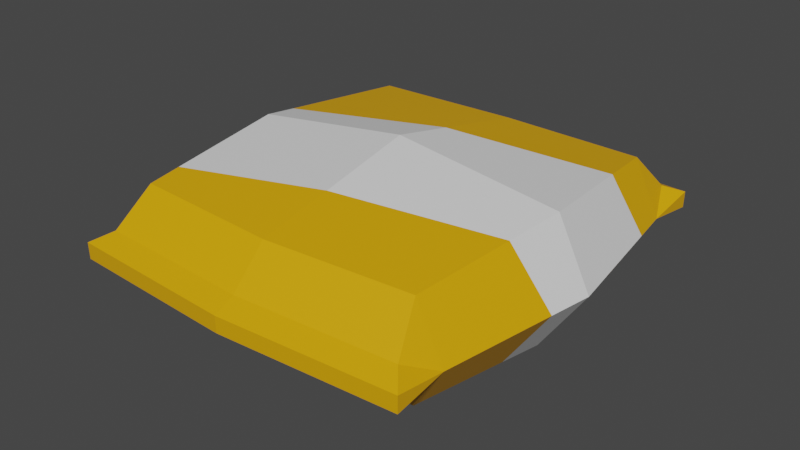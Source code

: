# Source: snack.blend  (saved by Blender 3.6.11; exported with 4.5.12 LTS)
import bpy
from mathutils import Matrix  # noqa: F401  (used for matrix-valued properties, if any)

bpy.ops.wm.read_factory_settings(use_empty=True)
scene = bpy.context.scene
scene.name = 'Scene'

# ---- materials (node trees are filled in below, after node groups)
mat_material_001 = bpy.data.materials.new('Material.001')
mat_material_001.use_transparent_shadow = False
mat_material_002 = bpy.data.materials.new('Material.002')
mat_material_002.use_transparent_shadow = False

# ---- material node trees
mat_material_001.use_nodes = True; mat_material_001.node_tree.nodes.clear()
_N = mat_material_001.node_tree.nodes; _L = mat_material_001.node_tree.links
n0 = _N.new('ShaderNodeBsdfPrincipled'); n0.name = 'Principled BSDF'; n0.location = (10, 300)
n0.distribution = 'GGX'
n0.subsurface_method = 'RANDOM_WALK_SKIN'
n0.inputs[0].default_value = (0.8, 0.3824, 0.0, 1.0)
n0.inputs[3].default_value = 1.45
n0.inputs[27].default_value = (0.0, 0.0, 0.0, 1.0)
n0.inputs[28].default_value = 1.0
n1 = _N.new('ShaderNodeOutputMaterial'); n1.name = 'Material Output'; n1.location = (300, 300)
_L.new(n0.outputs[0], n1.inputs[0])
n1.is_active_output = True
mat_material_002.use_nodes = True; mat_material_002.node_tree.nodes.clear()
_N = mat_material_002.node_tree.nodes; _L = mat_material_002.node_tree.links
n0 = _N.new('ShaderNodeBsdfPrincipled'); n0.name = 'Principled BSDF'; n0.location = (10, 300)
n0.distribution = 'GGX'
n0.subsurface_method = 'RANDOM_WALK_SKIN'
n0.inputs[3].default_value = 1.45
n0.inputs[27].default_value = (0.0, 0.0, 0.0, 1.0)
n0.inputs[28].default_value = 1.0
n1 = _N.new('ShaderNodeOutputMaterial'); n1.name = 'Material Output'; n1.location = (300, 300)
_L.new(n0.outputs[0], n1.inputs[0])
n1.is_active_output = True

# ---- world
world_world = bpy.data.worlds.new('World'); scene.world = world_world
world_world.use_nodes = True; world_world.node_tree.nodes.clear()
_N = world_world.node_tree.nodes; _L = world_world.node_tree.links
n0 = _N.new('ShaderNodeOutputWorld'); n0.name = 'World Output'; n0.location = (300, 300)
n1 = _N.new('ShaderNodeBackground'); n1.name = 'Background'; n1.location = (10, 300)
n1.inputs[0].default_value = (0.05088, 0.05088, 0.05088, 1.0)
_L.new(n1.outputs[0], n0.inputs[0])
n0.is_active_output = True
world_world.color = (0.05088, 0.05088, 0.05088)
world_world.use_sun_shadow = False
world_world.sun_shadow_jitter_overblur = 0.0

# ---- meshes
me_mesh = bpy.data.meshes.new('Mesh')
me_mesh.from_pydata([(12.77, 10.43, 3.052e-05), (0.0, 12.15, 3.052e-05), (-12.77, 10.43, 3.052e-05), (11.37, 9.564, 12.31), (-0.001912, 9.458, 12.93), (-11.37, 9.564, 12.31), (13.4, 5.378, 12.26), (-13.45, 5.378, 11.74), (10.52, 1.201, 11.39), (-0.001912, 1.345, 11.96), (-10.52, 1.2, 11.39), (11.82, 0.2834, 3.052e-05), (0.0, -1.492, 0.0), (-11.82, 0.2834, 3.052e-05), (-15.31, 5.328, -2.137e-15), (15.31, 5.328, -2.137e-15), (12.26, 6.732, 14.87), (0.0, 6.767, 15.61), (-12.26, 6.753, 14.87), (0.0, 3.892, 14.45), (11.34, 3.949, 13.76), (-11.34, 3.925, 13.76), (0.0, 6.047, 17.16), (0.0, 4.797, 17.14), (13.45, 4.8, 16.33), (13.47, 6.046, 16.35), (-13.45, 4.797, 16.33), (-13.47, 6.047, 16.35), (11.37, 9.564, -12.31), (-0.001912, 9.458, -12.93), (-11.37, 9.564, -12.31), (13.4, 5.378, -12.26), (-13.45, 5.378, -11.74), (10.52, 0.1383, -11.39), (-0.001912, 1.345, -11.96), (-10.52, 1.2, -11.39), (12.26, 6.732, -14.87), (0.0, 6.767, -15.61), (-12.26, 6.752, -14.87), (0.0, 3.892, -14.45), (11.34, 3.949, -13.76), (-11.34, 3.925, -13.76), (0.0, 6.047, -17.16), (0.0, 4.797, -17.14), (13.45, 4.8, -16.33), (13.47, 6.046, -16.35), (-13.45, 4.797, -16.33), (-13.47, 6.047, -16.35), (11.85, 9.863, -8.06), (-12.5, 10.26, -2.33), (-0.001119, 0.1668, -6.994), (10.73, 0.1626, -9.49), (-11.33, 0.6277, -4.281), (13.86, 5.366, -9.31), (-14.89, 5.339, -2.633), (-0.0007534, 11.09, -5.093), (12.25, 10.11, 4.584), (-0.001073, 10.64, 7.249), (-11.68, 9.755, 9.599), (11.42, 0.5611, 3.448), (-0.0009222, -0.1228, 5.773), (-10.88, 0.9447, 8.222), (-13.81, 5.368, 9.45), (14.78, 5.342, 3.394)], [], [(0, 1, 57, 56), (4, 57, 58, 5), (8, 9, 60, 59), (12, 60, 61, 13), (8, 59, 63, 6), (3, 6, 63, 56), (3, 4, 17, 16), (6, 16, 25), (17, 4, 5, 18), (27, 7, 26), (9, 8, 20, 19), (20, 6, 24), (9, 19, 21, 10), (22, 23, 24, 25), (26, 23, 22, 27), (16, 17, 22, 25), (22, 17, 18, 27), (24, 23, 19, 20), (19, 23, 26, 21), (7, 18, 5), (10, 21, 7), (24, 6, 25), (27, 18, 7), (26, 7, 21), (14, 62, 58, 2), (13, 61, 62, 14), (6, 3, 16), (8, 6, 20), (33, 51, 50, 34), (12, 13, 52, 50), (33, 31, 53, 51), (28, 48, 53, 31), (28, 36, 37, 29), (31, 45, 36), (29, 37, 38, 30), (47, 46, 32), (34, 39, 40, 33), (40, 44, 31), (39, 34, 35, 41), (42, 45, 44, 43), (42, 43, 46, 47), (36, 45, 42, 37), (37, 42, 47, 38), (44, 40, 39, 43), (43, 39, 41, 46), (32, 30, 38), (35, 32, 41), (44, 45, 31), (47, 32, 38), (46, 41, 32), (14, 2, 49, 54), (13, 14, 54, 52), (31, 36, 28), (33, 40, 31), (2, 1, 55, 49), (1, 0, 48, 55), (50, 51, 11, 12), (50, 52, 35, 34), (51, 53, 15, 11), (53, 48, 0, 15), (54, 49, 30, 32), (52, 54, 32, 35), (49, 55, 29, 30), (55, 48, 28, 29), (56, 57, 4, 3), (58, 57, 1, 2), (59, 60, 12, 11), (61, 60, 9, 10), (63, 59, 11, 15), (56, 63, 15, 0), (58, 62, 7, 5), (62, 61, 10, 7)])
me_mesh.polygons.foreach_set('use_smooth', [True] * 72)
me_mesh.polygons.foreach_set('material_index', [1, 0, 0, 1, 0, 0, 0, 0, 0, 0, 0, 0, 0, 0, 0, 0, 0, 0, 0, 0, 0, 0, 0, 0, 1, 1, 0, 0, 0, 1, 0, 0, 0, 0, 0, 0, 0, 0, 0, 0, 0, 0, 0, 0, 0, 0, 0, 0, 0, 0, 1, 1, 0, 0, 1, 1, 1, 0, 1, 1, 0, 0, 0, 0, 0, 1, 1, 0, 1, 1, 0, 0])
_k = set([(0, 1), (0, 15), (0, 48), (0, 56), (1, 2), (1, 55), (1, 57), (2, 14), (2, 49), (2, 58), (3, 4), (3, 6), (3, 16), (3, 56), (4, 5), (4, 17), (4, 57), (5, 7), (5, 18), (5, 58), (6, 8), (6, 16), (6, 20), (6, 24), (6, 25), (6, 63), (7, 10), (7, 18), (7, 21), (7, 26), (7, 27), (7, 62), (8, 9), (8, 20), (8, 59), (9, 10), (9, 19), (9, 60), (10, 21), (10, 61), (11, 12), (11, 15), (11, 51), (11, 59), (12, 13), (12, 50), (12, 60), (13, 14), (13, 52), (13, 61), (14, 54), (14, 62), (15, 53), (15, 63), (16, 17), (16, 25), (17, 18), (17, 22), (18, 27), (19, 20), (19, 21), (19, 23), (20, 24), (21, 26), (22, 23), (22, 25), (22, 27), (23, 24), (23, 26), (24, 25), (26, 27), (28, 29), (28, 31), (28, 36), (28, 48), (29, 30), (29, 37), (29, 55), (30, 32), (30, 38), (30, 49), (31, 33), (31, 36), (31, 40), (31, 44), (31, 45), (31, 53), (32, 35), (32, 38), (32, 41), (32, 46), (32, 47), (32, 54), (33, 34), (33, 40), (33, 51), (34, 35), (34, 39), (34, 50), (35, 41), (35, 52), (36, 37), (36, 45), (37, 38), (37, 42), (38, 47), (39, 40), (39, 41), (39, 43), (40, 44), (41, 46), (42, 43), (42, 45), (42, 47), (43, 44), (43, 46), (44, 45), (46, 47), (48, 53), (48, 55), (49, 54), (49, 55), (50, 51), (50, 52), (51, 53), (52, 54), (56, 57), (56, 63), (57, 58), (58, 62), (59, 60), (59, 63), (60, 61), (61, 62)])
me_mesh.attributes.new('sharp_edge', 'BOOLEAN', 'EDGE').data.foreach_set('value', [ (min(e.vertices), max(e.vertices)) in _k for e in me_mesh.edges])
_uv = me_mesh.uv_layers.new(name='map1')
_uv.uv.foreach_set('vector', [0.3502, 0.4682, 0.3506, 0.4682, 0.3506, 0.4684, 0.3502, 0.4683, 0.2337, 0.4704, 0.2337, 0.4704, 0.2337, 0.4704, 0.2337, 0.4704, 0.2337, 0.4704, 0.2337, 0.4704, 0.2337, 0.4704, 0.2337, 0.4704, 0.3506, 0.4682, 0.3506, 0.4684, 0.351, 0.4685, 0.351, 0.4682, 0.2337, 0.4704, 0.2337, 0.4704, 0.2337, 0.4704, 0.2337, 0.4704, 0.2337, 0.4704, 0.2337, 0.4704, 0.2337, 0.4704, 0.2337, 0.4704, 0.2337, 0.4704, 0.2337, 0.4704, 0.2337, 0.4704, 0.2337, 0.4704, 0.2337, 0.4704, 0.2337, 0.4704, 0.2337, 0.4704, 0.2337, 0.4704, 0.2337, 0.4704, 0.2337, 0.4704, 0.2337, 0.4704, 0.2337, 0.4704, 0.2337, 0.4704, 0.2337, 0.4704, 0.2337, 0.4704, 0.2337, 0.4704, 0.2337, 0.4704, 0.2337, 0.4704, 0.2337, 0.4704, 0.2337, 0.4704, 0.2337, 0.4704, 0.2337, 0.4704, 0.2337, 0.4704, 0.2337, 0.4704, 0.2337, 0.4704, 0.2337, 0.4704, 0.2337, 0.4704, 0.2337, 0.4704, 0.2337, 0.4704, 0.2337, 0.4704, 0.2337, 0.4704, 0.2337, 0.4704, 0.2337, 0.4704, 0.2337, 0.4704, 0.2337, 0.4704, 0.2337, 0.4704, 0.2337, 0.4704, 0.2337, 0.4704, 0.2337, 0.4704, 0.2337, 0.4704, 0.2337, 0.4704, 0.2337, 0.4704, 0.2337, 0.4704, 0.2337, 0.4704, 0.2337, 0.4704, 0.2337, 0.4704, 0.2337, 0.4704, 0.2337, 0.4704, 0.2337, 0.4704, 0.2337, 0.4704, 0.2337, 0.4704, 0.2337, 0.4704, 0.2337, 0.4704, 0.2337, 0.4704, 0.2337, 0.4704, 0.2337, 0.4704, 0.2337, 0.4704, 0.2337, 0.4704, 0.2337, 0.4704, 0.2337, 0.4704, 0.2337, 0.4704, 0.2337, 0.4704, 0.2337, 0.4704, 0.2337, 0.4704, 0.3511, 0.4682, 0.3511, 0.4685, 0.351, 0.4685, 0.3511, 0.4682, 0.351, 0.4682, 0.351, 0.4685, 0.3511, 0.4685, 0.3511, 0.4682, 0.2337, 0.4704, 0.2337, 0.4704, 0.2337, 0.4704, 0.2337, 0.4704, 0.2337, 0.4704, 0.2337, 0.4704, 0.2337, 0.4704, 0.2337, 0.4704, 0.2337, 0.4704, 0.2337, 0.4704, 0.3506, 0.4682, 0.351, 0.4682, 0.351, 0.4681, 0.3506, 0.468, 0.2337, 0.4704, 0.2337, 0.4704, 0.2337, 0.4704, 0.2337, 0.4704, 0.2337, 0.4704, 0.2337, 0.4704, 0.2337, 0.4704, 0.2337, 0.4704, 0.2337, 0.4704, 0.2337, 0.4704, 0.2337, 0.4704, 0.2337, 0.4704, 0.2337, 0.4704, 0.2337, 0.4704, 0.2337, 0.4704, 0.2337, 0.4704, 0.2337, 0.4704, 0.2337, 0.4704, 0.2337, 0.4704, 0.2337, 0.4704, 0.2337, 0.4704, 0.2337, 0.4704, 0.2337, 0.4704, 0.2337, 0.4704, 0.2337, 0.4704, 0.2337, 0.4704, 0.2337, 0.4704, 0.2337, 0.4704, 0.2337, 0.4704, 0.2337, 0.4704, 0.2337, 0.4704, 0.2337, 0.4704, 0.2337, 0.4704, 0.2337, 0.4704, 0.2337, 0.4704, 0.2337, 0.4704, 0.2337, 0.4704, 0.2337, 0.4704, 0.2337, 0.4704, 0.2337, 0.4704, 0.2337, 0.4704, 0.2337, 0.4704, 0.2337, 0.4704, 0.2337, 0.4704, 0.2337, 0.4704, 0.2337, 0.4704, 0.2337, 0.4704, 0.2337, 0.4704, 0.2337, 0.4704, 0.2337, 0.4704, 0.2337, 0.4704, 0.2337, 0.4704, 0.2337, 0.4704, 0.2337, 0.4704, 0.2337, 0.4704, 0.2337, 0.4704, 0.2337, 0.4704, 0.2337, 0.4704, 0.2337, 0.4704, 0.2337, 0.4704, 0.2337, 0.4704, 0.2337, 0.4704, 0.2337, 0.4704, 0.2337, 0.4704, 0.2337, 0.4704, 0.2337, 0.4704, 0.2337, 0.4704, 0.2337, 0.4704, 0.2337, 0.4704, 0.2337, 0.4704, 0.2337, 0.4704, 0.2337, 0.4704, 0.3511, 0.4682, 0.3511, 0.4682, 0.3511, 0.4681, 0.3511, 0.4681, 0.351, 0.4682, 0.3511, 0.4682, 0.3511, 0.4681, 0.351, 0.4681, 0.2337, 0.4704, 0.2337, 0.4704, 0.2337, 0.4704, 0.2337, 0.4704, 0.2337, 0.4704, 0.2337, 0.4704, 0.3511, 0.4682, 0.3506, 0.4682, 0.3506, 0.468, 0.3511, 0.4681, 0.3506, 0.4682, 0.3502, 0.4682, 0.3503, 0.4679, 0.3506, 0.468, 0.3506, 0.468, 0.3503, 0.4679, 0.3503, 0.4682, 0.3506, 0.4682, 0.2337, 0.4704, 0.2337, 0.4704, 0.2337, 0.4704, 0.2337, 0.4704, 0.3503, 0.4679, 0.3502, 0.4679, 0.3501, 0.4682, 0.3503, 0.4682, 0.3502, 0.4679, 0.3503, 0.4679, 0.3502, 0.4682, 0.3501, 0.4682, 0.2337, 0.4704, 0.2337, 0.4704, 0.2337, 0.4704, 0.2337, 0.4704, 0.2337, 0.4704, 0.2337, 0.4704, 0.2337, 0.4704, 0.2337, 0.4704, 0.2337, 0.4704, 0.2337, 0.4704, 0.2337, 0.4704, 0.2337, 0.4704, 0.2337, 0.4704, 0.2337, 0.4704, 0.2337, 0.4704, 0.2337, 0.4704, 0.2337, 0.4704, 0.2337, 0.4704, 0.2337, 0.4704, 0.2337, 0.4704, 0.351, 0.4685, 0.3506, 0.4684, 0.3506, 0.4682, 0.3511, 0.4682, 0.3503, 0.4683, 0.3506, 0.4684, 0.3506, 0.4682, 0.3503, 0.4682, 0.2337, 0.4704, 0.2337, 0.4704, 0.2337, 0.4704, 0.2337, 0.4704, 0.3502, 0.4683, 0.3503, 0.4683, 0.3503, 0.4682, 0.3501, 0.4682, 0.3502, 0.4683, 0.3502, 0.4683, 0.3501, 0.4682, 0.3502, 0.4682, 0.2337, 0.4704, 0.2337, 0.4704, 0.2337, 0.4704, 0.2337, 0.4704, 0.2337, 0.4704, 0.2337, 0.4704, 0.2337, 0.4704, 0.2337, 0.4704])
me_mesh.materials.append(mat_material_001)
me_mesh.materials.append(mat_material_002)
me_mesh.update()
me_mesh.normals_split_custom_set([tuple(v) for v in zip(*[iter([0.1051, 0.9821, 0.1565, 0.1051, 0.9821, 0.1565, 0.1051, 0.9821, 0.1565, 0.1051, 0.9821, 0.1565, -0.0211, 0.9866, 0.162, -0.0211, 0.9866, 0.162, -0.0211, 0.9866, 0.162, -0.0211, 0.9866, 0.162, 0.04407, -0.9877, 0.1501, 0.04407, -0.9877, 0.1501, 0.04407, -0.9877, 0.1501, 0.04407, -0.9877, 0.1501, -0.1069, -0.9829, 0.1497, -0.1069, -0.9829, 0.1497, -0.1069, -0.9829, 0.1497, -0.1069, -0.9829, 0.1497, 0.8077, -0.5744, 0.1329, 0.8077, -0.5744, 0.1329, 0.8077, -0.5744, 0.1329, 0.8077, -0.5744, 0.1329, 0.8902, 0.4353, 0.1345, 0.8902, 0.4353, 0.1345, 0.8902, 0.4353, 0.1345, 0.8902, 0.4353, 0.1345, 0.03939, 0.6913, 0.7215, 0.03939, 0.6913, 0.7215, 0.03939, 0.6913, 0.7215, 0.03939, 0.6913, 0.7215, 0.6083, 0.7816, -0.1385, 0.6083, 0.7816, -0.1385, 0.6083, 0.7816, -0.1385, -0.03871, 0.6926, 0.7203, -0.03871, 0.6926, 0.7203, -0.03871, 0.6926, 0.7203, -0.03871, 0.6926, 0.7203, -0.9999, -0.01472, -0.00238, -0.9999, -0.01472, -0.00238, -0.9999, -0.01472, -0.00238, 0.03949, -0.6785, 0.7336, 0.03949, -0.6785, 0.7336, 0.03949, -0.6785, 0.7336, 0.03949, -0.6785, 0.7336, 0.5004, -0.8562, -0.1284, 0.5004, -0.8562, -0.1284, 0.5004, -0.8562, -0.1284, -0.03861, -0.68, 0.7322, -0.03861, -0.68, 0.7322, -0.03861, -0.68, 0.7322, -0.03861, -0.68, 0.7322, 0.06051, -0.0188, 0.998, 0.06051, -0.0188, 0.998, 0.06051, -0.0188, 0.998, 0.06051, -0.0188, 0.998, -0.06051, -0.01878, 0.998, -0.06051, -0.01878, 0.998, -0.06051, -0.01878, 0.998, -0.06051, -0.01878, 0.998, 0.02628, 0.9108, 0.412, 0.02628, 0.9108, 0.412, 0.02628, 0.9108, 0.412, 0.02628, 0.9108, 0.412, -0.02579, 0.9085, 0.417, -0.02579, 0.9085, 0.417, -0.02579, 0.9085, 0.417, -0.02579, 0.9085, 0.417, 0.02108, -0.9508, 0.3091, 0.02108, -0.9508, 0.3091, 0.02108, -0.9508, 0.3091, 0.02108, -0.9508, 0.3091, -0.02025, -0.9496, 0.3129, -0.02025, -0.9496, 0.3129, -0.02025, -0.9496, 0.3129, -0.02025, -0.9496, 0.3129, -0.8927, 0.423, 0.1556, -0.8927, 0.423, 0.1556, -0.8927, 0.423, 0.1556, -0.7427, -0.5524, 0.3785, -0.7427, -0.5524, 0.3785, -0.7427, -0.5524, 0.3785, 0.9998, -0.01453, -0.01564, 0.9998, -0.01453, -0.01564, 0.9998, -0.01453, -0.01564, -0.6007, 0.7908, -0.1176, -0.6007, 0.7908, -0.1176, -0.6007, 0.7908, -0.1176, -0.49, -0.8648, -0.1098, -0.49, -0.8648, -0.1098, -0.49, -0.8648, -0.1098, -0.8897, 0.4362, 0.1351, -0.8897, 0.4362, 0.1351, -0.8897, 0.4362, 0.1351, -0.8897, 0.4362, 0.1351, -0.812, -0.5681, 0.134, -0.812, -0.5681, 0.134, -0.812, -0.5681, 0.134, -0.812, -0.5681, 0.134, 0.8878, 0.4292, 0.1662, 0.8878, 0.4292, 0.1662, 0.8878, 0.4292, 0.1662, 0.7044, -0.5725, 0.4195, 0.7044, -0.5725, 0.4195, 0.7044, -0.5725, 0.4195, -0.07086, -0.9841, -0.163, -0.07086, -0.9841, -0.163, -0.07086, -0.9841, -0.163, -0.07086, -0.9841, -0.163, -0.1153, -0.9771, -0.1786, -0.1153, -0.9771, -0.1786, -0.1153, -0.9771, -0.1786, -0.1153, -0.9771, -0.1786, 0.8575, -0.5008, -0.1181, 0.8575, -0.5008, -0.1181, 0.8575, -0.5008, -0.1181, 0.8575, -0.5008, -0.1181, 0.8912, 0.4333, -0.134, 0.8912, 0.4333, -0.134, 0.8912, 0.4333, -0.134, 0.8912, 0.4333, -0.134, 0.03939, 0.6913, -0.7215, 0.03939, 0.6913, -0.7215, 0.03939, 0.6913, -0.7215, 0.03939, 0.6913, -0.7215, 0.6082, 0.7816, 0.1385, 0.6082, 0.7816, 0.1385, 0.6082, 0.7816, 0.1385, -0.03871, 0.6926, -0.7203, -0.03871, 0.6926, -0.7203, -0.03871, 0.6926, -0.7203, -0.03871, 0.6926, -0.7203, -0.9999, -0.01472, 0.00238, -0.9999, -0.01472, 0.00238, -0.9999, -0.01472, 0.00238, 0.0137, -0.6078, -0.794, 0.0137, -0.6078, -0.794, 0.0137, -0.6078, -0.794, 0.0137, -0.6078, -0.794, 0.5004, -0.8562, 0.1284, 0.5004, -0.8562, 0.1284, 0.5004, -0.8562, 0.1284, -0.03861, -0.68, -0.7322, -0.03861, -0.68, -0.7322, -0.03861, -0.68, -0.7322, -0.03861, -0.68, -0.7322, 0.06051, -0.01881, -0.998, 0.06051, -0.01881, -0.998, 0.06051, -0.01881, -0.998, 0.06051, -0.01881, -0.998, -0.06051, -0.01878, -0.998, -0.06051, -0.01878, -0.998, -0.06051, -0.01878, -0.998, -0.06051, -0.01878, -0.998, 0.02628, 0.9108, -0.412, 0.02628, 0.9108, -0.412, 0.02628, 0.9108, -0.412, 0.02628, 0.9108, -0.412, -0.02579, 0.9085, -0.417, -0.02579, 0.9085, -0.417, -0.02579, 0.9085, -0.417, -0.02579, 0.9085, -0.417, 0.02108, -0.9508, -0.3091, 0.02108, -0.9508, -0.3091, 0.02108, -0.9508, -0.3091, 0.02108, -0.9508, -0.3091, -0.02025, -0.9496, -0.3129, -0.02025, -0.9496, -0.3129, -0.02025, -0.9496, -0.3129, -0.02025, -0.9496, -0.3129, -0.8927, 0.423, -0.1556, -0.8927, 0.423, -0.1556, -0.8927, 0.423, -0.1556, -0.7427, -0.5524, -0.3785, -0.7427, -0.5524, -0.3785, -0.7427, -0.5524, -0.3785, 0.9998, -0.01453, 0.01564, 0.9998, -0.01453, 0.01564, 0.9998, -0.01453, 0.01564, -0.6007, 0.7908, 0.1176, -0.6007, 0.7908, 0.1176, -0.6007, 0.7908, 0.1176, -0.49, -0.8648, 0.1098, -0.49, -0.8648, 0.1098, -0.49, -0.8648, 0.1098, -0.8877, 0.44, -0.1352, -0.8877, 0.44, -0.1352, -0.8877, 0.44, -0.1352, -0.8877, 0.44, -0.1352, -0.8138, -0.5652, -0.1353, -0.8138, -0.5652, -0.1353, -0.8138, -0.5652, -0.1353, -0.8138, -0.5652, -0.1353, 0.8878, 0.4292, -0.1662, 0.8878, 0.4292, -0.1662, 0.8878, 0.4292, -0.1662, 0.7101, -0.4759, -0.5189, 0.7101, -0.4759, -0.5189, 0.7101, -0.4759, -0.5189, -0.1166, 0.9793, -0.1655, -0.1166, 0.9793, -0.1655, -0.1166, 0.9793, -0.1655, -0.1166, 0.9793, -0.1655, 0.1024, 0.9863, -0.129, 0.1024, 0.9863, -0.129, 0.1024, 0.9863, -0.129, 0.1024, 0.9863, -0.129, 0.06724, -0.993, -0.09706, 0.06724, -0.993, -0.09706, 0.06724, -0.993, -0.09706, 0.06724, -0.993, -0.09706, -0.03615, -0.9887, -0.1457, -0.03615, -0.9887, -0.1457, -0.03615, -0.9887, -0.1457, -0.03615, -0.9887, -0.1457, 0.836, -0.5375, -0.1101, 0.836, -0.5375, -0.1101, 0.836, -0.5375, -0.1101, 0.836, -0.5375, -0.1101, 0.8887, 0.4384, -0.1344, 0.8887, 0.4384, -0.1344, 0.8887, 0.4384, -0.1344, 0.8887, 0.4384, -0.1344, -0.8911, 0.4332, -0.1351, -0.8911, 0.4332, -0.1351, -0.8911, 0.4332, -0.1351, -0.8911, 0.4332, -0.1351, -0.8096, -0.5716, -0.1336, -0.8096, -0.5716, -0.1336, -0.8096, -0.5716, -0.1336, -0.8096, -0.5716, -0.1336, -0.04848, 0.99, -0.1326, -0.04848, 0.99, -0.1326, -0.04848, 0.99, -0.1326, -0.04848, 0.99, -0.1326, 0.03147, 0.9868, -0.1587, 0.03147, 0.9868, -0.1587, 0.03147, 0.9868, -0.1587, 0.03147, 0.9868, -0.1587, 0.0359, 0.9909, 0.1297, 0.0359, 0.9909, 0.1297, 0.0359, 0.9909, 0.1297, 0.0359, 0.9909, 0.1297, -0.09224, 0.9867, 0.1337, -0.09224, 0.9867, 0.1337, -0.09224, 0.9867, 0.1337, -0.09224, 0.9867, 0.1337, 0.1213, -0.9763, 0.1795, 0.1213, -0.9763, 0.1795, 0.1213, -0.9763, 0.1795, 0.1213, -0.9763, 0.1795, -0.02636, -0.983, 0.1819, -0.02636, -0.983, 0.1819, -0.02636, -0.983, 0.1819, -0.02636, -0.983, 0.1819, 0.8135, -0.566, 0.1336, 0.8135, -0.566, 0.1336, 0.8135, -0.566, 0.1336, 0.8135, -0.566, 0.1336, 0.8879, 0.4401, 0.1339, 0.8879, 0.4401, 0.1339, 0.8879, 0.4401, 0.1339, 0.8879, 0.4401, 0.1339, -0.8934, 0.4284, 0.1351, -0.8934, 0.4284, 0.1351, -0.8934, 0.4284, 0.1351, -0.8934, 0.4284, 0.1351, -0.8071, -0.5748, 0.1346, -0.8071, -0.5748, 0.1346, -0.8071, -0.5748, 0.1346, -0.8071, -0.5748, 0.1346])] * 3)])

# ---- objects
ob_sm_prop_snack_14 = bpy.data.objects.new('SM_Prop_Snack_14', me_mesh)

# ---- transforms, parenting, visibility, modifiers, constraints
ob_sm_prop_snack_14.location = (0.0, 0.0, 0.0)
ob_sm_prop_snack_14.rotation_euler = (1.571, -0.0, 0.0)
ob_sm_prop_snack_14.scale = (0.01, 0.01, 0.01)
ob_sm_prop_snack_14.color = (0.8, 0.8, 0.8, 1.0)

# ---- collection membership
scene.collection.objects.link(ob_sm_prop_snack_14)

# ---- scene / render settings (as saved in the file)
scene.frame_start = 1; scene.frame_end = 250; scene.frame_set(1)
scene.render.engine = 'BLENDER_EEVEE_NEXT'
scene.cycles.sampling_pattern = 'TABULATED_SOBOL'
scene.view_settings.view_transform = 'Filmic'
bpy.context.view_layer.update()

# ---- added for rendering (the .blend has no active camera and no usable light): camera, sun
cam_auto = bpy.data.cameras.new('AutoCamera')
cam_auto.lens = 50.0
cam_auto.sensor_width = 36.0
cam_auto.clip_end = 1000.0
ob_auto_camera = bpy.data.objects.new('AutoCamera', cam_auto)
scene.collection.objects.link(ob_auto_camera)
ob_auto_camera.location = (0.443881, -0.532657, 0.408382)
ob_auto_camera.rotation_euler = (1.09748, -7.21219e-08, 0.694738)
scene.camera = ob_auto_camera
light_auto_sun = bpy.data.lights.new('AutoSun', 'SUN')
light_auto_sun.energy = 3.0
light_auto_sun.angle = 0.0523599
ob_auto_sun = bpy.data.objects.new('AutoSun', light_auto_sun)
scene.collection.objects.link(ob_auto_sun)
ob_auto_sun.rotation_euler = (0.872665, 0.174533, 0.523599)
bpy.context.view_layer.update()
